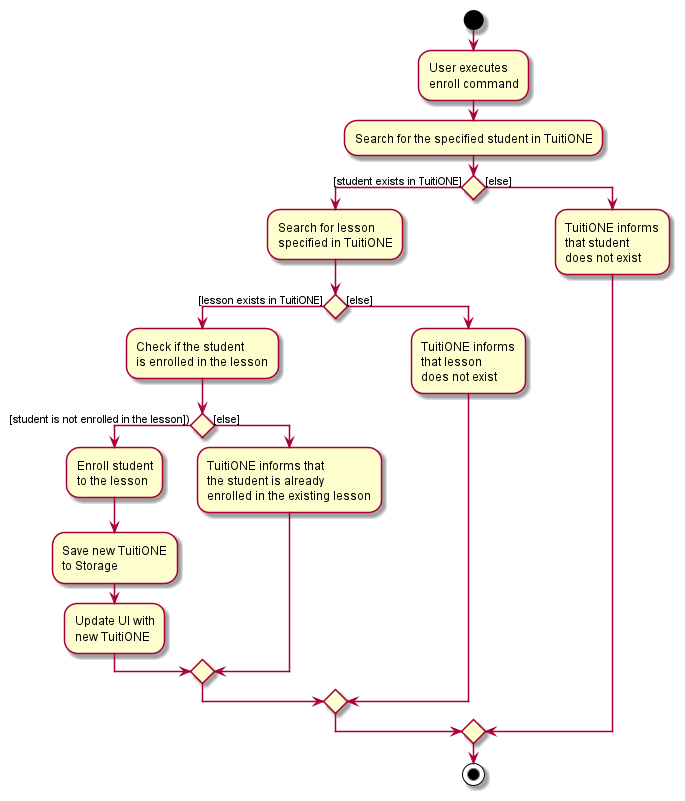

The diagram above was rendered by PlantUML. Its source (embedded in the PNG):
@startuml
start
:User executes
enroll command;

'Since the beta syntax does not support placing the condition outside the
'diamond we place it as the true branch instead.

:Search for the specified student in TuitiONE;

if () then ([student exists in TuitiONE])

    :Search for lesson
    specified in TuitiONE;

    if () then ([lesson exists in TuitiONE])

        :Check if the student
        is enrolled in the lesson;

        if () then ([student is not enrolled in the lesson]))

            :Enroll student
            to the lesson;

            :Save new TuitiONE
            to Storage;

            :Update UI with
            new TuitiONE;

        else ([else])


            :TuitiONE informs that
            the student is already
            enrolled in the existing lesson;

        endif

    else ([else])

        :TuitiONE informs
        that lesson
        does not exist;

    endif

else ([else])

    :TuitiONE informs
    that student
    does not exist;

endif

stop
@enduml